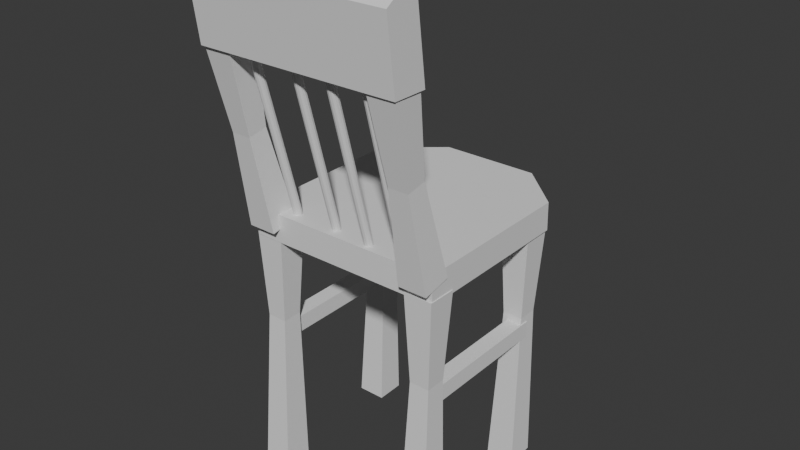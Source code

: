 # Source: chair.blend  (saved by Blender 4.2.66; exported with 4.5.12 LTS)
import bpy
from mathutils import Matrix  # noqa: F401  (used for matrix-valued properties, if any)

bpy.ops.wm.read_factory_settings(use_empty=True)
scene = bpy.context.scene
scene.name = 'Scene'

# ---- collections
col_collection = bpy.data.collections.new('Collection'); scene.collection.children.link(col_collection)

# ---- world
world_world = bpy.data.worlds.new('World'); scene.world = world_world
world_world.use_nodes = True; world_world.node_tree.nodes.clear()
_N = world_world.node_tree.nodes; _L = world_world.node_tree.links
n0 = _N.new('ShaderNodeOutputWorld'); n0.name = 'World Output'; n0.location = (300, 300)
n1 = _N.new('ShaderNodeBackground'); n1.name = 'Background'; n1.location = (10, 300)
n1.inputs[0].default_value = (0.05088, 0.05088, 0.05088, 1.0)
_L.new(n1.outputs[0], n0.inputs[0])
n0.is_active_output = True
world_world.color = (0.05088, 0.05088, 0.05088)
world_world.sun_shadow_jitter_overblur = 0.0

# ---- meshes
me_cube_004 = bpy.data.meshes.new('Cube.004')
me_cube_004.from_pydata([(-0.468, -0.5248, -0.1642), (-0.468, -0.5281, -0.0461), (-0.478, 0.1876, -0.1642), (-0.478, 0.1842, -0.0461), (0.3512, -0.5214, -0.1642), (0.3512, -0.5248, -0.0461), (0.3412, 0.1909, -0.1642), (0.3412, 0.1876, -0.0461), (0.1464, 0.3704, -0.1642), (-0.05842, 0.3695, -0.1642), (-0.2632, 0.3687, -0.1642), (-0.2632, 0.3654, -0.0461), (-0.05842, 0.3662, -0.0461), (0.1464, 0.367, -0.0461), (-0.2632, -0.5239, -0.1642), (-0.05842, -0.5231, -0.1642), (0.1464, -0.5223, -0.1642), (0.1464, -0.5256, -0.0461), (-0.05842, -0.5264, -0.0461), (-0.2632, -0.5273, -0.0461), (-0.478, 0.1859, -0.1052), (0.3412, 0.1893, -0.1052)], [], [(0, 1, 3, 20, 2), (8, 13, 7, 21, 6), (6, 21, 7, 5, 4), (14, 19, 1, 0), (8, 6, 4, 16), (11, 3, 1, 19), (7, 13, 17, 5), (13, 12, 18, 17), (12, 11, 19, 18), (2, 10, 14, 0), (10, 9, 15, 14), (9, 8, 16, 15), (4, 5, 17, 16), (16, 17, 18, 15), (15, 18, 19, 14), (2, 20, 3, 11, 10), (10, 11, 12, 9), (9, 12, 13, 8)])
_uv = me_cube_004.uv_layers.new(name='UVMap')
_uv.uv.foreach_set('vector', [0.375, 0.0, 0.625, 0.0, 0.625, 0.25, 0.5, 0.25, 0.375, 0.25, 0.375, 0.4375, 0.625, 0.4375, 0.625, 0.5, 0.5, 0.5, 0.375, 0.5, 0.375, 0.5, 0.5, 0.5, 0.625, 0.5, 0.625, 0.75, 0.375, 0.75, 0.375, 0.9375, 0.625, 0.9375, 0.625, 1.0, 0.375, 1.0, 0.3125, 0.5, 0.375, 0.5, 0.375, 0.75, 0.3125, 0.75, 0.8125, 0.5, 0.875, 0.5, 0.875, 0.75, 0.8125, 0.75, 0.625, 0.5, 0.6875, 0.5, 0.6875, 0.75, 0.625, 0.75, 0.6875, 0.5, 0.75, 0.5, 0.75, 0.75, 0.6875, 0.75, 0.75, 0.5, 0.8125, 0.5, 0.8125, 0.75, 0.75, 0.75, 0.125, 0.5, 0.1875, 0.5, 0.1875, 0.75, 0.125, 0.75, 0.1875, 0.5, 0.25, 0.5, 0.25, 0.75, 0.1875, 0.75, 0.25, 0.5, 0.3125, 0.5, 0.3125, 0.75, 0.25, 0.75, 0.375, 0.75, 0.625, 0.75, 0.625, 0.8125, 0.375, 0.8125, 0.375, 0.8125, 0.625, 0.8125, 0.625, 0.875, 0.375, 0.875, 0.375, 0.875, 0.625, 0.875, 0.625, 0.9375, 0.375, 0.9375, 0.375, 0.25, 0.5, 0.25, 0.625, 0.25, 0.625, 0.3125, 0.375, 0.3125, 0.375, 0.3125, 0.625, 0.3125, 0.625, 0.375, 0.375, 0.375, 0.375, 0.375, 0.625, 0.375, 0.625, 0.4375, 0.375, 0.4375])
me_cube_004.update()
me_cylinder_002 = bpy.data.meshes.new('Cylinder.002')
me_cylinder_002.from_pydata([(0.1636, -0.3978, -0.2298), (0.1636, -0.3978, -0.2643), (0.1549, -0.3955, -0.2298), (0.1549, -0.3955, -0.2643), (0.1486, -0.3892, -0.2298), (0.1486, -0.3892, -0.2643), (0.1463, -0.3806, -0.2298), (0.1463, -0.3806, -0.2643), (0.1486, -0.3719, -0.2298), (0.1486, -0.3719, -0.2643), (0.1549, -0.3656, -0.2298), (0.1549, -0.3656, -0.2643), (0.1636, -0.3633, -0.2298), (0.1636, -0.3633, -0.2643), (0.1722, -0.3656, -0.2298), (0.1722, -0.3656, -0.2643), (0.1785, -0.3719, -0.2298), (0.1785, -0.3719, -0.2643), (0.1809, -0.3806, -0.2298), (0.1809, -0.3806, -0.2643), (0.1785, -0.3892, -0.2298), (0.1785, -0.3892, -0.2643), (0.1722, -0.3955, -0.2298), (0.1722, -0.3955, -0.2643), (0.1636, -0.3978, 0.4546), (0.1549, -0.3955, 0.4546), (0.1486, -0.3892, 0.4546), (0.1463, -0.3806, 0.4546), (0.1486, -0.3719, 0.4546), (0.1549, -0.3656, 0.4546), (0.1636, -0.3633, 0.4546), (0.1722, -0.3656, 0.4546), (0.1785, -0.3719, 0.4546), (0.1809, -0.3806, 0.4546), (0.1785, -0.3892, 0.4546), (0.1722, -0.3955, 0.4546), (0.006677, -0.3945, -0.2298), (0.006677, -0.3945, -0.2643), (-0.00196, -0.3922, -0.2298), (-0.00196, -0.3922, -0.2643), (-0.008282, -0.3859, -0.2298), (-0.008282, -0.3859, -0.2643), (-0.0106, -0.3772, -0.2298), (-0.0106, -0.3772, -0.2643), (-0.008282, -0.3686, -0.2298), (-0.008282, -0.3686, -0.2643), (-0.00196, -0.3623, -0.2298), (-0.00196, -0.3623, -0.2643), (0.006677, -0.36, -0.2298), (0.006677, -0.36, -0.2643), (0.01531, -0.3623, -0.2298), (0.01531, -0.3623, -0.2643), (0.02164, -0.3686, -0.2298), (0.02164, -0.3686, -0.2643), (0.02395, -0.3772, -0.2298), (0.02395, -0.3772, -0.2643), (0.02164, -0.3859, -0.2298), (0.02164, -0.3859, -0.2643), (0.01531, -0.3922, -0.2298), (0.01531, -0.3922, -0.2643), (0.006676, -0.3945, 0.4546), (-0.00196, -0.3922, 0.4546), (-0.008283, -0.3859, 0.4546), (-0.0106, -0.3772, 0.4546), (-0.008283, -0.3686, 0.4546), (-0.00196, -0.3623, 0.4546), (0.006676, -0.36, 0.4546), (0.01531, -0.3623, 0.4546), (0.02164, -0.3686, 0.4546), (0.02395, -0.3772, 0.4546), (0.02164, -0.3859, 0.4546), (0.01531, -0.3922, 0.4546), (-0.1569, -0.3812, -0.2298), (-0.1569, -0.3812, -0.2643), (-0.1655, -0.3788, -0.2298), (-0.1655, -0.3788, -0.2643), (-0.1719, -0.3725, -0.2298), (-0.1719, -0.3725, -0.2643), (-0.1742, -0.3639, -0.2298), (-0.1742, -0.3639, -0.2643), (-0.1719, -0.3552, -0.2298), (-0.1719, -0.3552, -0.2643), (-0.1655, -0.3489, -0.2298), (-0.1655, -0.3489, -0.2643), (-0.1569, -0.3466, -0.2298), (-0.1569, -0.3466, -0.2643), (-0.1483, -0.3489, -0.2298), (-0.1483, -0.3489, -0.2643), (-0.1419, -0.3552, -0.2298), (-0.1419, -0.3552, -0.2643), (-0.1396, -0.3639, -0.2298), (-0.1396, -0.3639, -0.2643), (-0.1419, -0.3725, -0.2298), (-0.1419, -0.3725, -0.2643), (-0.1483, -0.3788, -0.2298), (-0.1483, -0.3788, -0.2643), (-0.1569, -0.3812, 0.4546), (-0.1655, -0.3788, 0.4546), (-0.1719, -0.3725, 0.4546), (-0.1742, -0.3639, 0.4546), (-0.1719, -0.3552, 0.4546), (-0.1655, -0.3489, 0.4546), (-0.1569, -0.3466, 0.4546), (-0.1483, -0.3489, 0.4546), (-0.1419, -0.3552, 0.4546), (-0.1396, -0.3639, 0.4546), (-0.1419, -0.3725, 0.4546), (-0.1483, -0.3788, 0.4546), (-0.1612, -0.38, -0.2298), (-0.1612, -0.38, -0.2643), (-0.1569, -0.3812, -0.247), (-0.1655, -0.3788, -0.247), (-0.1687, -0.3757, -0.2298), (-0.1687, -0.3757, -0.2643), (-0.1719, -0.3725, -0.247), (-0.173, -0.3682, -0.2298), (-0.173, -0.3682, -0.2643), (-0.1742, -0.3639, -0.247), (-0.173, -0.3596, -0.2298), (-0.173, -0.3596, -0.2643), (-0.1719, -0.3552, -0.247), (-0.1687, -0.3521, -0.2298), (-0.1687, -0.3521, -0.2643), (-0.1655, -0.3489, -0.247), (-0.1612, -0.3478, -0.2298), (-0.1612, -0.3478, -0.2643), (-0.1569, -0.3466, -0.247), (-0.1526, -0.3478, -0.2298), (-0.1526, -0.3478, -0.2643), (-0.1483, -0.3489, -0.247), (-0.1451, -0.3521, -0.2298), (-0.1451, -0.3521, -0.2643), (-0.1419, -0.3552, -0.247), (-0.1408, -0.3596, -0.2298), (-0.1408, -0.3596, -0.2643), (-0.1396, -0.3639, -0.247), (-0.1408, -0.3682, -0.2298), (-0.1408, -0.3682, -0.2643), (-0.1419, -0.3725, -0.247), (-0.1451, -0.3757, -0.2298), (-0.1451, -0.3757, -0.2643), (-0.1483, -0.3788, -0.247), (-0.1526, -0.38, -0.2298), (-0.1526, -0.38, -0.2643), (-0.1612, -0.38, 0.4546), (-0.1687, -0.3757, 0.4546), (-0.173, -0.3682, 0.4546), (-0.173, -0.3596, 0.4546), (-0.1687, -0.3521, 0.4546), (-0.1612, -0.3478, 0.4546), (-0.1526, -0.3478, 0.4546), (-0.1451, -0.3521, 0.4546), (-0.1408, -0.3596, 0.4546), (-0.1408, -0.3682, 0.4546), (-0.1451, -0.3757, 0.4546), (-0.1526, -0.38, 0.4546), (-0.1419, -0.3552, 0.1124), (-0.1483, -0.3489, 0.1124), (-0.1569, -0.3466, 0.1124), (-0.1655, -0.3489, 0.1124), (-0.1719, -0.3552, 0.1124), (-0.1742, -0.3639, 0.1124), (-0.1569, -0.3812, 0.1124), (-0.1483, -0.3788, 0.1124), (-0.1655, -0.3788, 0.1124), (-0.1719, -0.3725, 0.1124), (-0.1419, -0.3725, 0.1124), (-0.1396, -0.3639, 0.1124), (-0.1408, -0.3596, 0.1124), (-0.1408, -0.3682, 0.1124), (-0.1687, -0.3757, 0.1124), (-0.1451, -0.3757, 0.1124), (-0.173, -0.3682, 0.1124), (-0.1612, -0.38, 0.1124), (-0.1526, -0.38, 0.1124), (-0.173, -0.3596, 0.1124), (-0.1687, -0.3521, 0.1124), (-0.1612, -0.3478, 0.1124), (-0.1526, -0.3478, 0.1124), (-0.1451, -0.3521, 0.1124), (-0.1526, -0.38, -0.247), (-0.1451, -0.3757, -0.247), (-0.1408, -0.3682, -0.247), (-0.1408, -0.3596, -0.247), (-0.1451, -0.3521, -0.247), (-0.1526, -0.3478, -0.247), (-0.1612, -0.3478, -0.247), (-0.1687, -0.3521, -0.247), (-0.173, -0.3596, -0.247), (-0.173, -0.3682, -0.247), (-0.1687, -0.3757, -0.247), (-0.1612, -0.38, -0.247), (-0.3505, -0.3778, -0.2298), (-0.3505, -0.3778, -0.2643), (-0.3592, -0.3755, -0.2298), (-0.3592, -0.3755, -0.2643), (-0.3655, -0.3692, -0.2298), (-0.3655, -0.3692, -0.2643), (-0.3678, -0.3605, -0.2298), (-0.3678, -0.3605, -0.2643), (-0.3655, -0.3519, -0.2298), (-0.3655, -0.3519, -0.2643), (-0.3592, -0.3456, -0.2298), (-0.3592, -0.3456, -0.2643), (-0.3505, -0.3433, -0.2298), (-0.3505, -0.3433, -0.2643), (-0.3419, -0.3456, -0.2298), (-0.3419, -0.3456, -0.2643), (-0.3356, -0.3519, -0.2298), (-0.3356, -0.3519, -0.2643), (-0.3333, -0.3605, -0.2298), (-0.3333, -0.3605, -0.2643), (-0.3356, -0.3692, -0.2298), (-0.3356, -0.3692, -0.2643), (-0.3419, -0.3755, -0.2298), (-0.3419, -0.3755, -0.2643), (-0.3505, -0.3778, 0.4546), (-0.3592, -0.3755, 0.4546), (-0.3655, -0.3692, 0.4546), (-0.3678, -0.3605, 0.4546), (-0.3655, -0.3519, 0.4546), (-0.3592, -0.3456, 0.4546), (-0.3505, -0.3433, 0.4546), (-0.3419, -0.3456, 0.4546), (-0.3356, -0.3519, 0.4546), (-0.3333, -0.3605, 0.4546), (-0.3356, -0.3692, 0.4546), (-0.3419, -0.3755, 0.4546)], [], [(0, 1, 3, 2), (2, 3, 5, 4), (4, 5, 7, 6), (6, 7, 9, 8), (8, 9, 11, 10), (10, 11, 13, 12), (12, 13, 15, 14), (14, 15, 17, 16), (16, 17, 19, 18), (18, 19, 21, 20), (3, 1, 23, 21, 19, 17, 15, 13, 11, 9, 7, 5), (20, 21, 23, 22), (22, 23, 1, 0), (14, 16, 32, 31), (24, 25, 26, 27, 28, 29, 30, 31, 32, 33, 34, 35), (12, 14, 31, 30), (10, 12, 30, 29), (8, 10, 29, 28), (6, 8, 28, 27), (22, 0, 24, 35), (0, 2, 25, 24), (4, 6, 27, 26), (20, 22, 35, 34), (2, 4, 26, 25), (18, 20, 34, 33), (16, 18, 33, 32), (36, 37, 39, 38), (38, 39, 41, 40), (40, 41, 43, 42), (42, 43, 45, 44), (44, 45, 47, 46), (46, 47, 49, 48), (48, 49, 51, 50), (50, 51, 53, 52), (52, 53, 55, 54), (54, 55, 57, 56), (39, 37, 59, 57, 55, 53, 51, 49, 47, 45, 43, 41), (56, 57, 59, 58), (58, 59, 37, 36), (50, 52, 68, 67), (60, 61, 62, 63, 64, 65, 66, 67, 68, 69, 70, 71), (48, 50, 67, 66), (46, 48, 66, 65), (44, 46, 65, 64), (42, 44, 64, 63), (58, 36, 60, 71), (36, 38, 61, 60), (40, 42, 63, 62), (56, 58, 71, 70), (38, 40, 62, 61), (54, 56, 70, 69), (52, 54, 69, 68), (191, 109, 75, 111), (190, 113, 77, 114), (189, 116, 79, 117), (188, 119, 81, 120), (187, 122, 83, 123), (186, 125, 85, 126), (185, 128, 87, 129), (184, 131, 89, 132), (183, 134, 91, 135), (182, 137, 93, 138), (75, 109, 73, 143, 95, 140, 93, 137, 91, 134, 89, 131, 87, 128, 85, 125, 83, 122, 81, 119, 79, 116, 77, 113), (181, 140, 95, 141), (180, 143, 73, 110), (179, 156, 104, 151), (96, 144, 97, 145, 98, 146, 99, 147, 100, 148, 101, 149, 102, 150, 103, 151, 104, 152, 105, 153, 106, 154, 107, 155), (178, 157, 103, 150), (177, 158, 102, 149), (176, 159, 101, 148), (175, 160, 100, 147), (174, 162, 96, 155), (173, 164, 97, 144), (172, 161, 99, 146), (171, 163, 107, 154), (170, 165, 98, 145), (169, 166, 106, 153), (168, 167, 105, 152), (156, 168, 152, 104), (88, 133, 168, 156), (133, 90, 167, 168), (167, 169, 153, 105), (90, 136, 169, 167), (136, 92, 166, 169), (164, 170, 145, 97), (74, 112, 170, 164), (112, 76, 165, 170), (166, 171, 154, 106), (92, 139, 171, 166), (139, 94, 163, 171), (165, 172, 146, 98), (76, 115, 172, 165), (115, 78, 161, 172), (162, 173, 144, 96), (72, 108, 173, 162), (108, 74, 164, 173), (163, 174, 155, 107), (94, 142, 174, 163), (142, 72, 162, 174), (161, 175, 147, 99), (78, 118, 175, 161), (118, 80, 160, 175), (160, 176, 148, 100), (80, 121, 176, 160), (121, 82, 159, 176), (159, 177, 149, 101), (82, 124, 177, 159), (124, 84, 158, 177), (158, 178, 150, 102), (84, 127, 178, 158), (127, 86, 157, 178), (157, 179, 151, 103), (86, 130, 179, 157), (130, 88, 156, 179), (142, 180, 110, 72), (94, 141, 180, 142), (141, 95, 143, 180), (139, 181, 141, 94), (92, 138, 181, 139), (138, 93, 140, 181), (136, 182, 138, 92), (90, 135, 182, 136), (135, 91, 137, 182), (133, 183, 135, 90), (88, 132, 183, 133), (132, 89, 134, 183), (130, 184, 132, 88), (86, 129, 184, 130), (129, 87, 131, 184), (127, 185, 129, 86), (84, 126, 185, 127), (126, 85, 128, 185), (124, 186, 126, 84), (82, 123, 186, 124), (123, 83, 125, 186), (121, 187, 123, 82), (80, 120, 187, 121), (120, 81, 122, 187), (118, 188, 120, 80), (78, 117, 188, 118), (117, 79, 119, 188), (115, 189, 117, 78), (76, 114, 189, 115), (114, 77, 116, 189), (112, 190, 114, 76), (74, 111, 190, 112), (111, 75, 113, 190), (108, 191, 111, 74), (72, 110, 191, 108), (110, 73, 109, 191), (192, 193, 195, 194), (194, 195, 197, 196), (196, 197, 199, 198), (198, 199, 201, 200), (200, 201, 203, 202), (202, 203, 205, 204), (204, 205, 207, 206), (206, 207, 209, 208), (208, 209, 211, 210), (210, 211, 213, 212), (195, 193, 215, 213, 211, 209, 207, 205, 203, 201, 199, 197), (212, 213, 215, 214), (214, 215, 193, 192), (206, 208, 224, 223), (216, 217, 218, 219, 220, 221, 222, 223, 224, 225, 226, 227), (204, 206, 223, 222), (202, 204, 222, 221), (200, 202, 221, 220), (198, 200, 220, 219), (214, 192, 216, 227), (192, 194, 217, 216), (196, 198, 219, 218), (212, 214, 227, 226), (194, 196, 218, 217), (210, 212, 226, 225), (208, 210, 225, 224)])
_uv = me_cylinder_002.uv_layers.new(name='UVMap')
_uv.uv.foreach_set('vector', [1.0, 0.5, 1.0, 1.0, 0.9167, 1.0, 0.9167, 0.5, 0.9167, 0.5, 0.9167, 1.0, 0.8333, 1.0, 0.8333, 0.5, 0.8333, 0.5, 0.8333, 1.0, 0.75, 1.0, 0.75, 0.5, 0.75, 0.5, 0.75, 1.0, 0.6667, 1.0, 0.6667, 0.5, 0.6667, 0.5, 0.6667, 1.0, 0.5833, 1.0, 0.5833, 0.5, 0.5833, 0.5, 0.5833, 1.0, 0.5, 1.0, 0.5, 0.5, 0.5, 0.5, 0.5, 1.0, 0.4167, 1.0, 0.4167, 0.5, 0.4167, 0.5, 0.4167, 1.0, 0.3333, 1.0, 0.3333, 0.5, 0.3333, 0.5, 0.3333, 1.0, 0.25, 1.0, 0.25, 0.5, 0.25, 0.5, 0.25, 1.0, 0.1667, 1.0, 0.1667, 0.5, 0.37, 0.4578, 0.25, 0.49, 0.13, 0.4578, 0.04215, 0.37, 0.01, 0.25, 0.04215, 0.13, 0.13, 0.04215, 0.25, 0.01, 0.37, 0.04215, 0.4578, 0.13, 0.49, 0.25, 0.4578, 0.37, 0.1667, 0.5, 0.1667, 1.0, 0.08333, 1.0, 0.08333, 0.5, 0.08333, 0.5, 0.08333, 1.0, 7.451e-08, 1.0, 7.451e-08, 0.5, 0.4167, 0.5, 0.3333, 0.5, 0.3333, 0.5, 0.4167, 0.5, 0.75, 0.49, 0.87, 0.4578, 0.9578, 0.37, 0.99, 0.25, 0.9578, 0.13, 0.87, 0.04215, 0.75, 0.01, 0.63, 0.04215, 0.5422, 0.13, 0.51, 0.25, 0.5422, 0.37, 0.63, 0.4578, 0.5, 0.5, 0.4167, 0.5, 0.4167, 0.5, 0.5, 0.5, 0.5833, 0.5, 0.5, 0.5, 0.5, 0.5, 0.5833, 0.5, 0.6667, 0.5, 0.5833, 0.5, 0.5833, 0.5, 0.6667, 0.5, 0.75, 0.5, 0.6667, 0.5, 0.6667, 0.5, 0.75, 0.5, 0.08333, 0.5, 7.451e-08, 0.5, 7.451e-08, 0.5, 0.08333, 0.5, 1.0, 0.5, 0.9167, 0.5, 0.9167, 0.5, 1.0, 0.5, 0.8333, 0.5, 0.75, 0.5, 0.75, 0.5, 0.8333, 0.5, 0.1667, 0.5, 0.08333, 0.5, 0.08333, 0.5, 0.1667, 0.5, 0.9167, 0.5, 0.8333, 0.5, 0.8333, 0.5, 0.9167, 0.5, 0.25, 0.5, 0.1667, 0.5, 0.1667, 0.5, 0.25, 0.5, 0.3333, 0.5, 0.25, 0.5, 0.25, 0.5, 0.3333, 0.5, 1.0, 0.5, 1.0, 1.0, 0.9167, 1.0, 0.9167, 0.5, 0.9167, 0.5, 0.9167, 1.0, 0.8333, 1.0, 0.8333, 0.5, 0.8333, 0.5, 0.8333, 1.0, 0.75, 1.0, 0.75, 0.5, 0.75, 0.5, 0.75, 1.0, 0.6667, 1.0, 0.6667, 0.5, 0.6667, 0.5, 0.6667, 1.0, 0.5833, 1.0, 0.5833, 0.5, 0.5833, 0.5, 0.5833, 1.0, 0.5, 1.0, 0.5, 0.5, 0.5, 0.5, 0.5, 1.0, 0.4167, 1.0, 0.4167, 0.5, 0.4167, 0.5, 0.4167, 1.0, 0.3333, 1.0, 0.3333, 0.5, 0.3333, 0.5, 0.3333, 1.0, 0.25, 1.0, 0.25, 0.5, 0.25, 0.5, 0.25, 1.0, 0.1667, 1.0, 0.1667, 0.5, 0.37, 0.4578, 0.25, 0.49, 0.13, 0.4578, 0.04215, 0.37, 0.01, 0.25, 0.04215, 0.13, 0.13, 0.04215, 0.25, 0.01, 0.37, 0.04215, 0.4578, 0.13, 0.49, 0.25, 0.4578, 0.37, 0.1667, 0.5, 0.1667, 1.0, 0.08333, 1.0, 0.08333, 0.5, 0.08333, 0.5, 0.08333, 1.0, 7.451e-08, 1.0, 7.451e-08, 0.5, 0.4167, 0.5, 0.3333, 0.5, 0.3333, 0.5, 0.4167, 0.5, 0.75, 0.49, 0.87, 0.4578, 0.9578, 0.37, 0.99, 0.25, 0.9578, 0.13, 0.87, 0.04215, 0.75, 0.01, 0.63, 0.04215, 0.5422, 0.13, 0.51, 0.25, 0.5422, 0.37, 0.63, 0.4578, 0.5, 0.5, 0.4167, 0.5, 0.4167, 0.5, 0.5, 0.5, 0.5833, 0.5, 0.5, 0.5, 0.5, 0.5, 0.5833, 0.5, 0.6667, 0.5, 0.5833, 0.5, 0.5833, 0.5, 0.6667, 0.5, 0.75, 0.5, 0.6667, 0.5, 0.6667, 0.5, 0.75, 0.5, 0.08333, 0.5, 7.451e-08, 0.5, 7.451e-08, 0.5, 0.08333, 0.5, 1.0, 0.5, 0.9167, 0.5, 0.9167, 0.5, 1.0, 0.5, 0.8333, 0.5, 0.75, 0.5, 0.75, 0.5, 0.8333, 0.5, 0.1667, 0.5, 0.08333, 0.5, 0.08333, 0.5, 0.1667, 0.5, 0.9167, 0.5, 0.8333, 0.5, 0.8333, 0.5, 0.9167, 0.5, 0.25, 0.5, 0.1667, 0.5, 0.1667, 0.5, 0.25, 0.5, 0.3333, 0.5, 0.25, 0.5, 0.25, 0.5, 0.3333, 0.5, 0.9583, 0.75, 0.9583, 1.0, 0.9167, 1.0, 0.9167, 0.75, 0.875, 0.75, 0.875, 1.0, 0.8333, 1.0, 0.8333, 0.75, 0.7917, 0.75, 0.7917, 1.0, 0.75, 1.0, 0.75, 0.75, 0.7083, 0.75, 0.7083, 1.0, 0.6667, 1.0, 0.6667, 0.75, 0.625, 0.75, 0.625, 1.0, 0.5833, 1.0, 0.5833, 0.75, 0.5417, 0.75, 0.5417, 1.0, 0.5, 1.0, 0.5, 0.75, 0.4583, 0.75, 0.4583, 1.0, 0.4167, 1.0, 0.4167, 0.75, 0.375, 0.75, 0.375, 1.0, 0.3333, 1.0, 0.3333, 0.75, 0.2917, 0.75, 0.2917, 1.0, 0.25, 1.0, 0.25, 0.75, 0.2083, 0.75, 0.2083, 1.0, 0.1667, 1.0, 0.1667, 0.75, 0.37, 0.4578, 0.31, 0.4739, 0.25, 0.49, 0.19, 0.4739, 0.13, 0.4578, 0.08608, 0.4139, 0.04215, 0.37, 0.02608, 0.31, 0.01, 0.25, 0.02608, 0.19, 0.04215, 0.13, 0.08608, 0.08608, 0.13, 0.04215, 0.19, 0.02608, 0.25, 0.01, 0.31, 0.02608, 0.37, 0.04215, 0.4139, 0.08608, 0.4578, 0.13, 0.4739, 0.19, 0.49, 0.25, 0.4739, 0.31, 0.4578, 0.37, 0.4139, 0.4139, 0.125, 0.75, 0.125, 1.0, 0.08333, 1.0, 0.08333, 0.75, 0.04167, 0.75, 0.04167, 1.0, 7.451e-08, 1.0, 7.451e-08, 0.75, 0.375, 0.5, 0.3333, 0.5, 0.3333, 0.5, 0.375, 0.5, 0.75, 0.49, 0.81, 0.4739, 0.87, 0.4578, 0.9139, 0.4139, 0.9578, 0.37, 0.9739, 0.31, 0.99, 0.25, 0.9739, 0.19, 0.9578, 0.13, 0.9139, 0.08608, 0.87, 0.04215, 0.81, 0.02608, 0.75, 0.01, 0.69, 0.02608, 0.63, 0.04215, 0.5861, 0.08608, 0.5422, 0.13, 0.5261, 0.19, 0.51, 0.25, 0.5261, 0.31, 0.5422, 0.37, 0.5861, 0.4139, 0.63, 0.4578, 0.69, 0.4739, 0.4583, 0.5, 0.4167, 0.5, 0.4167, 0.5, 0.4583, 0.5, 0.5417, 0.5, 0.5, 0.5, 0.5, 0.5, 0.5417, 0.5, 0.625, 0.5, 0.5833, 0.5, 0.5833, 0.5, 0.625, 0.5, 0.7083, 0.5, 0.6667, 0.5, 0.6667, 0.5, 0.7083, 0.5, 0.04167, 0.5, 7.451e-08, 0.5, 7.451e-08, 0.5, 0.04167, 0.5, 0.9583, 0.5, 0.9167, 0.5, 0.9167, 0.5, 0.9583, 0.5, 0.7917, 0.5, 0.75, 0.5, 0.75, 0.5, 0.7917, 0.5, 0.125, 0.5, 0.08333, 0.5, 0.08333, 0.5, 0.125, 0.5, 0.875, 0.5, 0.8333, 0.5, 0.8333, 0.5, 0.875, 0.5, 0.2083, 0.5, 0.1667, 0.5, 0.1667, 0.5, 0.2083, 0.5, 0.2917, 0.5, 0.25, 0.5, 0.25, 0.5, 0.2917, 0.5, 0.3333, 0.5, 0.2917, 0.5, 0.2917, 0.5, 0.3333, 0.5, 0.3333, 0.5, 0.2917, 0.5, 0.2917, 0.5, 0.3333, 0.5, 0.2917, 0.5, 0.25, 0.5, 0.25, 0.5, 0.2917, 0.5, 0.25, 0.5, 0.2083, 0.5, 0.2083, 0.5, 0.25, 0.5, 0.25, 0.5, 0.2083, 0.5, 0.2083, 0.5, 0.25, 0.5, 0.2083, 0.5, 0.1667, 0.5, 0.1667, 0.5, 0.2083, 0.5, 0.9167, 0.5, 0.875, 0.5, 0.875, 0.5, 0.9167, 0.5, 0.9167, 0.5, 0.875, 0.5, 0.875, 0.5, 0.9167, 0.5, 0.875, 0.5, 0.8333, 0.5, 0.8333, 0.5, 0.875, 0.5, 0.1667, 0.5, 0.125, 0.5, 0.125, 0.5, 0.1667, 0.5, 0.1667, 0.5, 0.125, 0.5, 0.125, 0.5, 0.1667, 0.5, 0.125, 0.5, 0.08333, 0.5, 0.08333, 0.5, 0.125, 0.5, 0.8333, 0.5, 0.7917, 0.5, 0.7917, 0.5, 0.8333, 0.5, 0.8333, 0.5, 0.7917, 0.5, 0.7917, 0.5, 0.8333, 0.5, 0.7917, 0.5, 0.75, 0.5, 0.75, 0.5, 0.7917, 0.5, 1.0, 0.5, 0.9583, 0.5, 0.9583, 0.5, 1.0, 0.5, 1.0, 0.5, 0.9583, 0.5, 0.9583, 0.5, 1.0, 0.5, 0.9583, 0.5, 0.9167, 0.5, 0.9167, 0.5, 0.9583, 0.5, 0.08333, 0.5, 0.04167, 0.5, 0.04167, 0.5, 0.08333, 0.5, 0.08333, 0.5, 0.04167, 0.5, 0.04167, 0.5, 0.08333, 0.5, 0.04167, 0.5, 7.451e-08, 0.5, 7.451e-08, 0.5, 0.04167, 0.5, 0.75, 0.5, 0.7083, 0.5, 0.7083, 0.5, 0.75, 0.5, 0.75, 0.5, 0.7083, 0.5, 0.7083, 0.5, 0.75, 0.5, 0.7083, 0.5, 0.6667, 0.5, 0.6667, 0.5, 0.7083, 0.5, 0.6667, 0.5, 0.625, 0.5, 0.625, 0.5, 0.6667, 0.5, 0.6667, 0.5, 0.625, 0.5, 0.625, 0.5, 0.6667, 0.5, 0.625, 0.5, 0.5833, 0.5, 0.5833, 0.5, 0.625, 0.5, 0.5833, 0.5, 0.5417, 0.5, 0.5417, 0.5, 0.5833, 0.5, 0.5833, 0.5, 0.5417, 0.5, 0.5417, 0.5, 0.5833, 0.5, 0.5417, 0.5, 0.5, 0.5, 0.5, 0.5, 0.5417, 0.5, 0.5, 0.5, 0.4583, 0.5, 0.4583, 0.5, 0.5, 0.5, 0.5, 0.5, 0.4583, 0.5, 0.4583, 0.5, 0.5, 0.5, 0.4583, 0.5, 0.4167, 0.5, 0.4167, 0.5, 0.4583, 0.5, 0.4167, 0.5, 0.375, 0.5, 0.375, 0.5, 0.4167, 0.5, 0.4167, 0.5, 0.375, 0.5, 0.375, 0.5, 0.4167, 0.5, 0.375, 0.5, 0.3333, 0.5, 0.3333, 0.5, 0.375, 0.5, 0.04167, 0.5, 0.04167, 0.75, 7.451e-08, 0.75, 7.451e-08, 0.5, 0.08333, 0.5, 0.08333, 0.75, 0.04167, 0.75, 0.04167, 0.5, 0.08333, 0.75, 0.08333, 1.0, 0.04167, 1.0, 0.04167, 0.75, 0.125, 0.5, 0.125, 0.75, 0.08333, 0.75, 0.08333, 0.5, 0.1667, 0.5, 0.1667, 0.75, 0.125, 0.75, 0.125, 0.5, 0.1667, 0.75, 0.1667, 1.0, 0.125, 1.0, 0.125, 0.75, 0.2083, 0.5, 0.2083, 0.75, 0.1667, 0.75, 0.1667, 0.5, 0.25, 0.5, 0.25, 0.75, 0.2083, 0.75, 0.2083, 0.5, 0.25, 0.75, 0.25, 1.0, 0.2083, 1.0, 0.2083, 0.75, 0.2917, 0.5, 0.2917, 0.75, 0.25, 0.75, 0.25, 0.5, 0.3333, 0.5, 0.3333, 0.75, 0.2917, 0.75, 0.2917, 0.5, 0.3333, 0.75, 0.3333, 1.0, 0.2917, 1.0, 0.2917, 0.75, 0.375, 0.5, 0.375, 0.75, 0.3333, 0.75, 0.3333, 0.5, 0.4167, 0.5, 0.4167, 0.75, 0.375, 0.75, 0.375, 0.5, 0.4167, 0.75, 0.4167, 1.0, 0.375, 1.0, 0.375, 0.75, 0.4583, 0.5, 0.4583, 0.75, 0.4167, 0.75, 0.4167, 0.5, 0.5, 0.5, 0.5, 0.75, 0.4583, 0.75, 0.4583, 0.5, 0.5, 0.75, 0.5, 1.0, 0.4583, 1.0, 0.4583, 0.75, 0.5417, 0.5, 0.5417, 0.75, 0.5, 0.75, 0.5, 0.5, 0.5833, 0.5, 0.5833, 0.75, 0.5417, 0.75, 0.5417, 0.5, 0.5833, 0.75, 0.5833, 1.0, 0.5417, 1.0, 0.5417, 0.75, 0.625, 0.5, 0.625, 0.75, 0.5833, 0.75, 0.5833, 0.5, 0.6667, 0.5, 0.6667, 0.75, 0.625, 0.75, 0.625, 0.5, 0.6667, 0.75, 0.6667, 1.0, 0.625, 1.0, 0.625, 0.75, 0.7083, 0.5, 0.7083, 0.75, 0.6667, 0.75, 0.6667, 0.5, 0.75, 0.5, 0.75, 0.75, 0.7083, 0.75, 0.7083, 0.5, 0.75, 0.75, 0.75, 1.0, 0.7083, 1.0, 0.7083, 0.75, 0.7917, 0.5, 0.7917, 0.75, 0.75, 0.75, 0.75, 0.5, 0.8333, 0.5, 0.8333, 0.75, 0.7917, 0.75, 0.7917, 0.5, 0.8333, 0.75, 0.8333, 1.0, 0.7917, 1.0, 0.7917, 0.75, 0.875, 0.5, 0.875, 0.75, 0.8333, 0.75, 0.8333, 0.5, 0.9167, 0.5, 0.9167, 0.75, 0.875, 0.75, 0.875, 0.5, 0.9167, 0.75, 0.9167, 1.0, 0.875, 1.0, 0.875, 0.75, 0.9583, 0.5, 0.9583, 0.75, 0.9167, 0.75, 0.9167, 0.5, 1.0, 0.5, 1.0, 0.75, 0.9583, 0.75, 0.9583, 0.5, 1.0, 0.75, 1.0, 1.0, 0.9583, 1.0, 0.9583, 0.75, 1.0, 0.5, 1.0, 1.0, 0.9167, 1.0, 0.9167, 0.5, 0.9167, 0.5, 0.9167, 1.0, 0.8333, 1.0, 0.8333, 0.5, 0.8333, 0.5, 0.8333, 1.0, 0.75, 1.0, 0.75, 0.5, 0.75, 0.5, 0.75, 1.0, 0.6667, 1.0, 0.6667, 0.5, 0.6667, 0.5, 0.6667, 1.0, 0.5833, 1.0, 0.5833, 0.5, 0.5833, 0.5, 0.5833, 1.0, 0.5, 1.0, 0.5, 0.5, 0.5, 0.5, 0.5, 1.0, 0.4167, 1.0, 0.4167, 0.5, 0.4167, 0.5, 0.4167, 1.0, 0.3333, 1.0, 0.3333, 0.5, 0.3333, 0.5, 0.3333, 1.0, 0.25, 1.0, 0.25, 0.5, 0.25, 0.5, 0.25, 1.0, 0.1667, 1.0, 0.1667, 0.5, 0.37, 0.4578, 0.25, 0.49, 0.13, 0.4578, 0.04215, 0.37, 0.01, 0.25, 0.04215, 0.13, 0.13, 0.04215, 0.25, 0.01, 0.37, 0.04215, 0.4578, 0.13, 0.49, 0.25, 0.4578, 0.37, 0.1667, 0.5, 0.1667, 1.0, 0.08333, 1.0, 0.08333, 0.5, 0.08333, 0.5, 0.08333, 1.0, 7.451e-08, 1.0, 7.451e-08, 0.5, 0.4167, 0.5, 0.3333, 0.5, 0.3333, 0.5, 0.4167, 0.5, 0.75, 0.49, 0.87, 0.4578, 0.9578, 0.37, 0.99, 0.25, 0.9578, 0.13, 0.87, 0.04215, 0.75, 0.01, 0.63, 0.04215, 0.5422, 0.13, 0.51, 0.25, 0.5422, 0.37, 0.63, 0.4578, 0.5, 0.5, 0.4167, 0.5, 0.4167, 0.5, 0.5, 0.5, 0.5833, 0.5, 0.5, 0.5, 0.5, 0.5, 0.5833, 0.5, 0.6667, 0.5, 0.5833, 0.5, 0.5833, 0.5, 0.6667, 0.5, 0.75, 0.5, 0.6667, 0.5, 0.6667, 0.5, 0.75, 0.5, 0.08333, 0.5, 7.451e-08, 0.5, 7.451e-08, 0.5, 0.08333, 0.5, 1.0, 0.5, 0.9167, 0.5, 0.9167, 0.5, 1.0, 0.5, 0.8333, 0.5, 0.75, 0.5, 0.75, 0.5, 0.8333, 0.5, 0.1667, 0.5, 0.08333, 0.5, 0.08333, 0.5, 0.1667, 0.5, 0.9167, 0.5, 0.8333, 0.5, 0.8333, 0.5, 0.9167, 0.5, 0.25, 0.5, 0.1667, 0.5, 0.1667, 0.5, 0.25, 0.5, 0.3333, 0.5, 0.25, 0.5, 0.25, 0.5, 0.3333, 0.5])
me_cylinder_002.update()
me_cube_006 = bpy.data.meshes.new('Cube.006')
me_cube_006.from_pydata([(-1.0, -1.0, -1.0), (-0.7375, -0.6581, 5.755), (-1.0, 1.0, -1.0), (-0.7375, 0.7388, 5.74), (1.0, -1.0, -1.0), (0.6595, -0.6581, 5.755), (1.0, 1.0, -1.0), (0.6595, 0.7388, 5.74), (-1.0, -0.7581, 11.97), (-1.0, 1.241, 11.92), (1.0, -0.7581, 11.97), (1.0, 1.241, 11.92)], [], [(0, 1, 3, 2), (2, 3, 7, 6), (6, 7, 5, 4), (4, 5, 1, 0), (2, 6, 4, 0), (5, 7, 11, 10), (11, 9, 8, 10), (3, 1, 8, 9), (1, 5, 10, 8), (7, 3, 9, 11)])
_uv = me_cube_006.uv_layers.new(name='UVMap')
_uv.uv.foreach_set('vector', [0.375, 0.0, 0.625, 0.0, 0.625, 0.25, 0.375, 0.25, 0.375, 0.25, 0.625, 0.25, 0.625, 0.5, 0.375, 0.5, 0.375, 0.5, 0.625, 0.5, 0.625, 0.75, 0.375, 0.75, 0.375, 0.75, 0.625, 0.75, 0.625, 1.0, 0.375, 1.0, 0.125, 0.5, 0.375, 0.5, 0.375, 0.75, 0.125, 0.75, 0.625, 0.75, 0.625, 0.5, 0.625, 0.5, 0.625, 0.75, 0.625, 0.5, 0.875, 0.5, 0.875, 0.75, 0.625, 0.75, 0.625, 0.25, 0.625, 0.0, 0.625, 0.0, 0.625, 0.25, 0.625, 1.0, 0.625, 0.75, 0.625, 0.75, 0.625, 1.0, 0.625, 0.5, 0.625, 0.25, 0.625, 0.25, 0.625, 0.5])
me_cube_006.update()
me_cube_007 = bpy.data.meshes.new('Cube.007')
me_cube_007.from_pydata([(-1.0, -1.0, -1.0), (-0.7375, -0.6581, 5.755), (-1.0, 1.0, -1.0), (-0.7375, 0.7388, 5.74), (1.0, -1.0, -1.0), (0.6595, -0.6581, 5.755), (1.0, 1.0, -1.0), (0.6595, 0.7388, 5.74), (-1.0, -0.7581, 11.97), (-1.0, 1.241, 11.92), (1.0, -0.7581, 11.97), (1.0, 1.241, 11.92)], [], [(0, 1, 3, 2), (2, 3, 7, 6), (6, 7, 5, 4), (4, 5, 1, 0), (2, 6, 4, 0), (5, 7, 11, 10), (11, 9, 8, 10), (3, 1, 8, 9), (1, 5, 10, 8), (7, 3, 9, 11)])
_uv = me_cube_007.uv_layers.new(name='UVMap')
_uv.uv.foreach_set('vector', [0.375, 0.0, 0.625, 0.0, 0.625, 0.25, 0.375, 0.25, 0.375, 0.25, 0.625, 0.25, 0.625, 0.5, 0.375, 0.5, 0.375, 0.5, 0.625, 0.5, 0.625, 0.75, 0.375, 0.75, 0.375, 0.75, 0.625, 0.75, 0.625, 1.0, 0.375, 1.0, 0.125, 0.5, 0.375, 0.5, 0.375, 0.75, 0.125, 0.75, 0.625, 0.75, 0.625, 0.5, 0.625, 0.5, 0.625, 0.75, 0.625, 0.5, 0.875, 0.5, 0.875, 0.75, 0.625, 0.75, 0.625, 0.25, 0.625, 0.0, 0.625, 0.0, 0.625, 0.25, 0.625, 1.0, 0.625, 0.75, 0.625, 0.75, 0.625, 1.0, 0.625, 0.5, 0.625, 0.25, 0.625, 0.25, 0.625, 0.5])
me_cube_007.update()
me_cube_008 = bpy.data.meshes.new('Cube.008')
me_cube_008.from_pydata([(-1.0, -1.707, -5.387), (-0.7375, -0.6581, 5.755), (-1.0, 0.2934, -5.387), (-0.7375, 0.7388, 5.74), (1.0, -1.707, -5.387), (0.6595, -0.6581, 5.755), (1.0, 0.2934, -5.387), (0.6595, 0.7388, 5.74), (-1.0, -0.7581, 11.97), (-1.0, 1.241, 11.92), (1.0, -0.7581, 11.97), (1.0, 1.241, 11.92)], [], [(0, 1, 3, 2), (2, 3, 7, 6), (6, 7, 5, 4), (4, 5, 1, 0), (2, 6, 4, 0), (5, 7, 11, 10), (11, 9, 8, 10), (3, 1, 8, 9), (1, 5, 10, 8), (7, 3, 9, 11)])
_uv = me_cube_008.uv_layers.new(name='UVMap')
_uv.uv.foreach_set('vector', [0.375, 0.0, 0.625, 0.0, 0.625, 0.25, 0.375, 0.25, 0.375, 0.25, 0.625, 0.25, 0.625, 0.5, 0.375, 0.5, 0.375, 0.5, 0.625, 0.5, 0.625, 0.75, 0.375, 0.75, 0.375, 0.75, 0.625, 0.75, 0.625, 1.0, 0.375, 1.0, 0.125, 0.5, 0.375, 0.5, 0.375, 0.75, 0.125, 0.75, 0.625, 0.75, 0.625, 0.5, 0.625, 0.5, 0.625, 0.75, 0.625, 0.5, 0.875, 0.5, 0.875, 0.75, 0.625, 0.75, 0.625, 0.25, 0.625, 0.0, 0.625, 0.0, 0.625, 0.25, 0.625, 1.0, 0.625, 0.75, 0.625, 0.75, 0.625, 1.0, 0.625, 0.5, 0.625, 0.25, 0.625, 0.25, 0.625, 0.5])
me_cube_008.update()
me_cube_009 = bpy.data.meshes.new('Cube.009')
me_cube_009.from_pydata([(-1.0, -1.707, -5.387), (-0.7375, -0.6581, 5.755), (-1.0, 0.2934, -5.387), (-0.7375, 0.7388, 5.74), (1.0, -1.707, -5.387), (0.6595, -0.6581, 5.755), (1.0, 0.2934, -5.387), (0.6595, 0.7388, 5.74), (-1.0, -0.7581, 11.97), (-1.0, 1.241, 11.92), (1.0, -0.7581, 11.97), (1.0, 1.241, 11.92)], [], [(0, 1, 3, 2), (2, 3, 7, 6), (6, 7, 5, 4), (4, 5, 1, 0), (2, 6, 4, 0), (5, 7, 11, 10), (11, 9, 8, 10), (3, 1, 8, 9), (1, 5, 10, 8), (7, 3, 9, 11)])
_uv = me_cube_009.uv_layers.new(name='UVMap')
_uv.uv.foreach_set('vector', [0.375, 0.0, 0.625, 0.0, 0.625, 0.25, 0.375, 0.25, 0.375, 0.25, 0.625, 0.25, 0.625, 0.5, 0.375, 0.5, 0.375, 0.5, 0.625, 0.5, 0.625, 0.75, 0.375, 0.75, 0.375, 0.75, 0.625, 0.75, 0.625, 1.0, 0.375, 1.0, 0.125, 0.5, 0.375, 0.5, 0.375, 0.75, 0.125, 0.75, 0.625, 0.75, 0.625, 0.5, 0.625, 0.5, 0.625, 0.75, 0.625, 0.5, 0.875, 0.5, 0.875, 0.75, 0.625, 0.75, 0.625, 0.25, 0.625, 0.0, 0.625, 0.0, 0.625, 0.25, 0.625, 1.0, 0.625, 0.75, 0.625, 0.75, 0.625, 1.0, 0.625, 0.5, 0.625, 0.25, 0.625, 0.25, 0.625, 0.5])
me_cube_009.update()
me_cube_010 = bpy.data.meshes.new('Cube.010')
me_cube_010.from_pydata([(-1.0, -1.707, -5.387), (-0.7375, -0.6581, 5.755), (-1.0, 0.2934, -5.387), (-0.7375, 0.7388, 5.74), (1.0, -1.707, -5.387), (0.6595, -0.6581, 5.755), (1.0, 0.2934, -5.387), (0.6595, 0.7388, 5.74), (-1.0, -0.7581, 11.97), (-1.0, 1.241, 11.92), (1.0, -0.7581, 11.97), (1.0, 1.241, 11.92)], [], [(0, 1, 3, 2), (2, 3, 7, 6), (6, 7, 5, 4), (4, 5, 1, 0), (2, 6, 4, 0), (5, 7, 11, 10), (11, 9, 8, 10), (3, 1, 8, 9), (1, 5, 10, 8), (7, 3, 9, 11)])
_uv = me_cube_010.uv_layers.new(name='UVMap')
_uv.uv.foreach_set('vector', [0.375, 0.0, 0.625, 0.0, 0.625, 0.25, 0.375, 0.25, 0.375, 0.25, 0.625, 0.25, 0.625, 0.5, 0.375, 0.5, 0.375, 0.5, 0.625, 0.5, 0.625, 0.75, 0.375, 0.75, 0.375, 0.75, 0.625, 0.75, 0.625, 1.0, 0.375, 1.0, 0.125, 0.5, 0.375, 0.5, 0.375, 0.75, 0.125, 0.75, 0.625, 0.75, 0.625, 0.5, 0.625, 0.5, 0.625, 0.75, 0.625, 0.5, 0.875, 0.5, 0.875, 0.75, 0.625, 0.75, 0.625, 0.25, 0.625, 0.0, 0.625, 0.0, 0.625, 0.25, 0.625, 1.0, 0.625, 0.75, 0.625, 0.75, 0.625, 1.0, 0.625, 0.5, 0.625, 0.25, 0.625, 0.25, 0.625, 0.5])
me_cube_010.update()
me_cube_011 = bpy.data.meshes.new('Cube.011')
me_cube_011.from_pydata([(-1.0, -1.707, -5.387), (-0.7375, -0.6581, 5.755), (-1.0, 0.2934, -5.387), (-0.7375, 0.7388, 5.74), (1.0, -1.707, -5.387), (0.6595, -0.6581, 5.755), (1.0, 0.2934, -5.387), (0.6595, 0.7388, 5.74), (-1.0, -0.7581, 11.97), (-1.0, 1.241, 11.92), (1.0, -0.7581, 11.97), (1.0, 1.241, 11.92)], [], [(0, 1, 3, 2), (2, 3, 7, 6), (6, 7, 5, 4), (4, 5, 1, 0), (2, 6, 4, 0), (5, 7, 11, 10), (11, 9, 8, 10), (3, 1, 8, 9), (1, 5, 10, 8), (7, 3, 9, 11)])
_uv = me_cube_011.uv_layers.new(name='UVMap')
_uv.uv.foreach_set('vector', [0.375, 0.0, 0.625, 0.0, 0.625, 0.25, 0.375, 0.25, 0.375, 0.25, 0.625, 0.25, 0.625, 0.5, 0.375, 0.5, 0.375, 0.5, 0.625, 0.5, 0.625, 0.75, 0.375, 0.75, 0.375, 0.75, 0.625, 0.75, 0.625, 1.0, 0.375, 1.0, 0.125, 0.5, 0.375, 0.5, 0.375, 0.75, 0.125, 0.75, 0.625, 0.75, 0.625, 0.5, 0.625, 0.5, 0.625, 0.75, 0.625, 0.5, 0.875, 0.5, 0.875, 0.75, 0.625, 0.75, 0.625, 0.25, 0.625, 0.0, 0.625, 0.0, 0.625, 0.25, 0.625, 1.0, 0.625, 0.75, 0.625, 0.75, 0.625, 1.0, 0.625, 0.5, 0.625, 0.25, 0.625, 0.25, 0.625, 0.5])
me_cube_011.update()
me_cube_012 = bpy.data.meshes.new('Cube.012')
me_cube_012.from_pydata([(-0.06237, -0.7026, 1.014), (-0.06237, -0.7026, 1.139), (-0.06237, 0.3592, 1.029), (-0.06237, 0.3592, 1.154), (0.06237, -0.7026, 1.014), (0.06237, -0.7026, 1.139), (0.06237, 0.3592, 1.029), (0.06237, 0.3592, 1.154)], [], [(0, 1, 3, 2), (2, 3, 7, 6), (6, 7, 5, 4), (4, 5, 1, 0), (2, 6, 4, 0), (7, 3, 1, 5)])
_uv = me_cube_012.uv_layers.new(name='UVMap')
_uv.uv.foreach_set('vector', [0.375, 0.0, 0.625, 0.0, 0.625, 0.25, 0.375, 0.25, 0.375, 0.25, 0.625, 0.25, 0.625, 0.5, 0.375, 0.5, 0.375, 0.5, 0.625, 0.5, 0.625, 0.75, 0.375, 0.75, 0.375, 0.75, 0.625, 0.75, 0.625, 1.0, 0.375, 1.0, 0.125, 0.5, 0.375, 0.5, 0.375, 0.75, 0.125, 0.75, 0.625, 0.5, 0.875, 0.5, 0.875, 0.75, 0.625, 0.75])
me_cube_012.update()
me_cube_013 = bpy.data.meshes.new('Cube.013')
me_cube_013.from_pydata([(-0.06237, -0.7026, 1.014), (-0.06237, -0.7026, 1.139), (-0.06237, 0.3592, 1.029), (-0.06237, 0.3592, 1.154), (0.06237, -0.7026, 1.014), (0.06237, -0.7026, 1.139), (0.06237, 0.3592, 1.029), (0.06237, 0.3592, 1.154)], [], [(0, 1, 3, 2), (2, 3, 7, 6), (6, 7, 5, 4), (4, 5, 1, 0), (2, 6, 4, 0), (7, 3, 1, 5)])
_uv = me_cube_013.uv_layers.new(name='UVMap')
_uv.uv.foreach_set('vector', [0.375, 0.0, 0.625, 0.0, 0.625, 0.25, 0.375, 0.25, 0.375, 0.25, 0.625, 0.25, 0.625, 0.5, 0.375, 0.5, 0.375, 0.5, 0.625, 0.5, 0.625, 0.75, 0.375, 0.75, 0.375, 0.75, 0.625, 0.75, 0.625, 1.0, 0.375, 1.0, 0.125, 0.5, 0.375, 0.5, 0.375, 0.75, 0.125, 0.75, 0.625, 0.5, 0.875, 0.5, 0.875, 0.75, 0.625, 0.75])
me_cube_013.update()
me_cube_014 = bpy.data.meshes.new('Cube.014')
me_cube_014.from_pydata([(-0.4783, -0.6473, 1.803), (-0.4783, -0.6843, 2.087), (-0.4783, -0.5086, 1.803), (-0.4783, -0.5456, 2.087), (0.3575, -0.6425, 1.803), (0.3575, -0.6795, 2.087), (0.3575, -0.5038, 1.803), (0.3575, -0.5408, 2.087), (-0.4783, -0.578, 1.803), (-0.4783, -0.6246, 2.127), (0.3575, -0.5731, 1.803), (0.3575, -0.6198, 2.127)], [], [(8, 9, 3, 2), (2, 3, 7, 6), (10, 11, 5, 4), (4, 5, 1, 0), (8, 10, 4, 0), (11, 9, 1, 5), (7, 3, 9, 11), (2, 6, 10, 8), (6, 7, 11, 10), (0, 1, 9, 8)])
_uv = me_cube_014.uv_layers.new(name='UVMap')
_uv.uv.foreach_set('vector', [0.375, 0.125, 0.625, 0.125, 0.625, 0.25, 0.375, 0.25, 0.375, 0.25, 0.625, 0.25, 0.625, 0.5, 0.375, 0.5, 0.375, 0.625, 0.625, 0.625, 0.625, 0.75, 0.375, 0.75, 0.375, 0.75, 0.625, 0.75, 0.625, 1.0, 0.375, 1.0, 0.125, 0.625, 0.375, 0.625, 0.375, 0.75, 0.125, 0.75, 0.625, 0.625, 0.875, 0.625, 0.875, 0.75, 0.625, 0.75, 0.625, 0.5, 0.875, 0.5, 0.875, 0.625, 0.625, 0.625, 0.125, 0.5, 0.375, 0.5, 0.375, 0.625, 0.125, 0.625, 0.375, 0.5, 0.625, 0.5, 0.625, 0.625, 0.375, 0.625, 0.375, 0.0, 0.625, 0.0, 0.625, 0.125, 0.375, 0.125])
me_cube_014.update()

# ---- objects
ob_cube_003 = bpy.data.objects.new('Cube.003', me_cube_004)
ob_cylinder_002 = bpy.data.objects.new('Cylinder.002', me_cylinder_002)
ob_cube_005 = bpy.data.objects.new('Cube.005', me_cube_006)
ob_cube_004 = bpy.data.objects.new('Cube.004', me_cube_007)
ob_cube_006 = bpy.data.objects.new('Cube.006', me_cube_008)
ob_cube_007 = bpy.data.objects.new('Cube.007', me_cube_009)
ob_cube_008 = bpy.data.objects.new('Cube.008', me_cube_010)
ob_cube_009 = bpy.data.objects.new('Cube.009', me_cube_011)
ob_cube = bpy.data.objects.new('Cube', me_cube_012)
ob_cube_001 = bpy.data.objects.new('Cube.001', me_cube_013)
ob_cube_002 = bpy.data.objects.new('Cube.002', me_cube_014)

# ---- transforms, parenting, visibility, modifiers, constraints
ob_cube_003.location = (-2.621e-16, 0.1683, 1.18)
ob_cylinder_002.location = (0.04006, -0.0222, 1.469)
ob_cylinder_002.rotation_euler = (0.2572, 3.762e-18, 4.164e-18)
ob_cube_005.location = (-0.4173, -0.3458, 1.137)
ob_cube_005.rotation_euler = (0.2236, 4.924e-17, 5.528e-18)
ob_cube_005.scale = (0.05948, 0.05948, 0.05948)
ob_cube_004.location = (0.2944, -0.3458, 1.137)
ob_cube_004.rotation_euler = (0.2236, 4.924e-17, 5.528e-18)
ob_cube_004.scale = (0.05948, 0.05948, 0.05948)
ob_cube_006.location = (0.2944, -0.2971, 0.3209)
ob_cube_006.rotation_euler = (0.02774, 6.158e-18, 8.54e-20)
ob_cube_006.scale = (0.05948, 0.05948, 0.05948)
ob_cube_007.location = (0.2756, 0.3051, 0.3209)
ob_cube_007.rotation_euler = (0.02774, 6.158e-18, 8.54e-20)
ob_cube_007.scale = (0.05948, 0.05948, 0.05948)
ob_cube_008.location = (-0.4183, 0.2957, 0.3279)
ob_cube_008.rotation_euler = (0.02774, 6.158e-18, 8.54e-20)
ob_cube_008.scale = (0.05948, 0.05948, 0.05948)
ob_cube_009.location = (-0.4196, -0.2902, 0.3163)
ob_cube_009.rotation_euler = (0.02774, 6.158e-18, 8.54e-20)
ob_cube_009.scale = (0.05948, 0.05948, 0.05948)
ob_cube.location = (0.285, 0.09214, -0.004006)
ob_cube.scale = (0.5532, 0.5532, 0.5532)
ob_cube_001.location = (-0.4298, 0.09214, -0.004006)
ob_cube_001.scale = (0.5532, 0.5532, 0.5532)
ob_cube_002.location = (8.895e-19, 0.09214, -0.004006)

# ---- collection membership
col_collection.objects.link(ob_cube_003)
col_collection.objects.link(ob_cylinder_002)
col_collection.objects.link(ob_cube_005)
col_collection.objects.link(ob_cube_004)
col_collection.objects.link(ob_cube_006)
col_collection.objects.link(ob_cube_007)
col_collection.objects.link(ob_cube_008)
col_collection.objects.link(ob_cube_009)
col_collection.objects.link(ob_cube)
col_collection.objects.link(ob_cube_001)
col_collection.objects.link(ob_cube_002)

# ---- scene / render settings (as saved in the file)
scene.frame_start = 1; scene.frame_end = 250; scene.frame_set(1)
scene.render.engine = 'BLENDER_EEVEE_NEXT'
bpy.context.view_layer.update()

# ---- added for rendering (the .blend has no active camera and no usable light): camera, sun
cam_auto = bpy.data.cameras.new('AutoCamera')
cam_auto.lens = 50.0
cam_auto.sensor_width = 36.0
cam_auto.clip_end = 1000.0
ob_auto_camera = bpy.data.objects.new('AutoCamera', cam_auto)
scene.collection.objects.link(ob_auto_camera)
ob_auto_camera.location = (2.30063, -2.86047, 2.94714)
ob_auto_camera.rotation_euler = (1.09748, -7.21219e-08, 0.694738)
scene.camera = ob_auto_camera
light_auto_sun = bpy.data.lights.new('AutoSun', 'SUN')
light_auto_sun.energy = 3.0
light_auto_sun.angle = 0.0523599
ob_auto_sun = bpy.data.objects.new('AutoSun', light_auto_sun)
scene.collection.objects.link(ob_auto_sun)
ob_auto_sun.rotation_euler = (0.872665, 0.174533, 0.523599)
bpy.context.view_layer.update()
